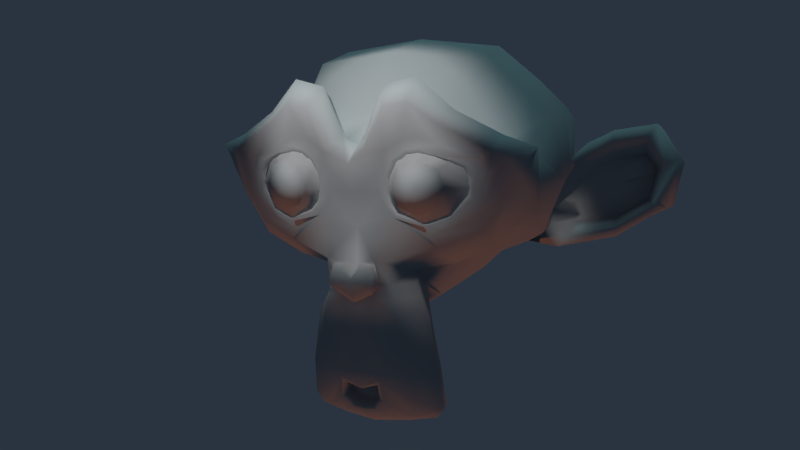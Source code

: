 # Source: demo.blend  (saved by Blender 2.78.0; exported with 4.5.12 LTS)
import bpy
from mathutils import Matrix  # noqa: F401  (used for matrix-valued properties, if any)

bpy.ops.wm.read_factory_settings(use_empty=True)
scene = bpy.context.scene
scene.name = 'Scene'

# ---- collections
col_collection_1 = bpy.data.collections.new('Collection 1'); scene.collection.children.link(col_collection_1)

# ---- materials (node trees are filled in below, after node groups)
mat_leather = bpy.data.materials.new('Leather')
mat_leather.alpha_threshold = 0.0
mat_leather.use_transparent_shadow = False
mat_leather.diffuse_color = (0.496, 0.496, 0.496, 1.0)
mat_leather.specular_color = (0.8961, 0.8961, 0.8961)
mat_leather.roughness = 0.5
mat_leather.specular_intensity = 0.08333
mat_leather.line_color = (0.0, 0.0, 0.0, 1.0)

# ---- material node trees

# ---- world
world_world = bpy.data.worlds.new('World'); scene.world = world_world
world_world.color = (0.02348, 0.03429, 0.05088)
world_world.use_sun_shadow = False
world_world.sun_shadow_jitter_overblur = 0.0
world_world.cycles.sampling_method = 'MANUAL'

# ---- cameras
cam_camera = bpy.data.cameras.new('Camera')
cam_camera.clip_end = 100.0
cam_camera.lens = 35.0
cam_camera.sensor_width = 32.0
cam_camera.sensor_height = 18.0
cam_camera.display_size = 2.0
cam_camera.dof.focus_distance = 0.0
cam_camera.dof.aperture_fstop = 128.0
cam_camera.dof.aperture_blades = 6

# ---- lights
light_spot = bpy.data.lights.new('Spot', 'SPOT')
light_spot.transmission_factor = 0.0
light_spot.use_shadow = False
light_spot.energy = 100.0
light_spot.shadow_buffer_clip_start = 0.5
light_spot.shadow_soft_size = 0.1
light_spot.shadow_maximum_resolution = 0.006
light_spot.use_absolute_resolution = True
light_spot.spot_size = 0.576
light_point_001 = bpy.data.lights.new('Point.001', 'SUN')
light_point_001.color = (1.0, 0.3348, 0.1282)
light_point_001.transmission_factor = 0.0
light_point_001.angle = 0.1993
light_point_001.energy = 0.5
light_point_001.shadow_buffer_clip_start = 0.5
light_point_001.shadow_soft_size = 0.1
light_point_001.shadow_cascade_max_distance = 1000.0
light_point = bpy.data.lights.new('Point', 'SUN')
light_point.color = (0.3759, 0.9398, 1.0)
light_point.transmission_factor = 0.0
light_point.angle = 0.1993
light_point.energy = 0.5
light_point.shadow_buffer_clip_start = 0.5
light_point.shadow_soft_size = 0.1
light_point.shadow_cascade_max_distance = 1000.0

# ---- meshes
me_suzanne = bpy.data.meshes.new('Suzanne')
me_suzanne.from_pydata([(0.4375, -0.7656, 0.1641), (-0.4375, -0.7656, 0.1641), (0.5, -0.6875, 0.09375), (-0.5, -0.6875, 0.09375), (0.5469, -0.5781, 0.05469), (-0.5469, -0.5781, 0.05469), (0.3516, -0.6172, -0.02344), (-0.3516, -0.6172, -0.02344), (0.3516, -0.7188, 0.03125), (-0.3516, -0.7188, 0.03125), (0.3516, -0.7812, 0.1328), (-0.3516, -0.7812, 0.1328), (0.2734, -0.7969, 0.1641), (-0.2734, -0.7969, 0.1641), (0.2031, -0.7422, 0.09375), (-0.2031, -0.7422, 0.09375), (0.1562, -0.6484, 0.05469), (-0.1562, -0.6484, 0.05469), (0.07812, -0.6562, 0.2422), (-0.07812, -0.6562, 0.2422), (0.1406, -0.7422, 0.2422), (-0.1406, -0.7422, 0.2422), (0.2422, -0.7969, 0.2422), (-0.2422, -0.7969, 0.2422), (0.2734, -0.7969, 0.3281), (-0.2734, -0.7969, 0.3281), (0.2031, -0.7422, 0.3906), (-0.2031, -0.7422, 0.3906), (0.1562, -0.6484, 0.4375), (-0.1562, -0.6484, 0.4375), (0.3516, -0.6172, 0.5156), (-0.3516, -0.6172, 0.5156), (0.3516, -0.7188, 0.4531), (-0.3516, -0.7188, 0.4531), (0.3516, -0.7812, 0.3594), (-0.3516, -0.7812, 0.3594), (0.4375, -0.7656, 0.3281), (-0.4375, -0.7656, 0.3281), (0.5, -0.6875, 0.3906), (-0.5, -0.6875, 0.3906), (0.5469, -0.5781, 0.4375), (-0.5469, -0.5781, 0.4375), (0.625, -0.5625, 0.2422), (-0.625, -0.5625, 0.2422), (0.5625, -0.6719, 0.2422), (-0.5625, -0.6719, 0.2422), (0.4688, -0.7578, 0.2422), (-0.4688, -0.7578, 0.2422), (0.4766, -0.7734, 0.2422), (-0.4766, -0.7734, 0.2422), (0.4453, -0.7812, 0.3359), (-0.4453, -0.7812, 0.3359), (0.3516, -0.8047, 0.375), (-0.3516, -0.8047, 0.375), (0.2656, -0.8203, 0.3359), (-0.2656, -0.8203, 0.3359), (0.2266, -0.8203, 0.2422), (-0.2266, -0.8203, 0.2422), (0.2656, -0.8203, 0.1562), (-0.2656, -0.8203, 0.1562), (0.3516, -0.8281, 0.2422), (-0.3516, -0.8281, 0.2422), (0.3516, -0.8047, 0.1172), (-0.3516, -0.8047, 0.1172), (0.4453, -0.7812, 0.1562), (-0.4453, -0.7812, 0.1562), (0.0, -0.7422, 0.4297), (0.0, -0.8203, 0.3516), (0.0, -0.7344, -0.6797), (0.0, -0.7812, -0.3203), (0.0, -0.7969, -0.1875), (0.0, -0.7188, -0.7734), (0.0, -0.6016, 0.4062), (0.0, -0.5703, 0.5703), (0.0, 0.5469, 0.8984), (0.0, 0.8516, 0.5625), (0.0, 0.8281, 0.07031), (0.0, 0.3516, -0.3828), (0.2031, -0.5625, -0.1875), (-0.2031, -0.5625, -0.1875), (0.3125, -0.5703, -0.4375), (-0.3125, -0.5703, -0.4375), (0.3516, -0.5703, -0.6953), (-0.3516, -0.5703, -0.6953), (0.3672, -0.5312, -0.8906), (-0.3672, -0.5312, -0.8906), (0.3281, -0.5234, -0.9453), (-0.3281, -0.5234, -0.9453), (0.1797, -0.5547, -0.9688), (-0.1797, -0.5547, -0.9688), (0.0, -0.5781, -0.9844), (0.4375, -0.5312, -0.1406), (-0.4375, -0.5312, -0.1406), (0.6328, -0.5391, -0.03906), (-0.6328, -0.5391, -0.03906), (0.8281, -0.4453, 0.1484), (-0.8281, -0.4453, 0.1484), (0.8594, -0.5938, 0.4297), (-0.8594, -0.5938, 0.4297), (0.7109, -0.625, 0.4844), (-0.7109, -0.625, 0.4844), (0.4922, -0.6875, 0.6016), (-0.4922, -0.6875, 0.6016), (0.3203, -0.7344, 0.7578), (-0.3203, -0.7344, 0.7578), (0.1562, -0.7578, 0.7188), (-0.1562, -0.7578, 0.7188), (0.0625, -0.75, 0.4922), (-0.0625, -0.75, 0.4922), (0.1641, -0.7734, 0.4141), (-0.1641, -0.7734, 0.4141), (0.125, -0.7656, 0.3047), (-0.125, -0.7656, 0.3047), (0.2031, -0.7422, 0.09375), (-0.2031, -0.7422, 0.09375), (0.375, -0.7031, 0.01562), (-0.375, -0.7031, 0.01562), (0.4922, -0.6719, 0.0625), (-0.4922, -0.6719, 0.0625), (0.625, -0.6484, 0.1875), (-0.625, -0.6484, 0.1875), (0.6406, -0.6484, 0.2969), (-0.6406, -0.6484, 0.2969), (0.6016, -0.6641, 0.375), (-0.6016, -0.6641, 0.375), (0.4297, -0.7188, 0.4375), (-0.4297, -0.7188, 0.4375), (0.25, -0.7578, 0.4688), (-0.25, -0.7578, 0.4688), (0.0, -0.7344, -0.7656), (0.1094, -0.7344, -0.7188), (-0.1094, -0.7344, -0.7188), (0.1172, -0.7109, -0.8359), (-0.1172, -0.7109, -0.8359), (0.0625, -0.6953, -0.8828), (-0.0625, -0.6953, -0.8828), (0.0, -0.6875, -0.8906), (0.0, -0.75, -0.1953), (0.0, -0.7422, -0.1406), (0.1016, -0.7422, -0.1484), (-0.1016, -0.7422, -0.1484), (0.125, -0.75, -0.2266), (-0.125, -0.75, -0.2266), (0.08594, -0.7422, -0.2891), (-0.08594, -0.7422, -0.2891), (0.3984, -0.6719, -0.04688), (-0.3984, -0.6719, -0.04688), (0.6172, -0.625, 0.05469), (-0.6172, -0.625, 0.05469), (0.7266, -0.6016, 0.2031), (-0.7266, -0.6016, 0.2031), (0.7422, -0.6562, 0.375), (-0.7422, -0.6562, 0.375), (0.6875, -0.7266, 0.4141), (-0.6875, -0.7266, 0.4141), (0.4375, -0.7969, 0.5469), (-0.4375, -0.7969, 0.5469), (0.3125, -0.8359, 0.6406), (-0.3125, -0.8359, 0.6406), (0.2031, -0.8516, 0.6172), (-0.2031, -0.8516, 0.6172), (0.1016, -0.8438, 0.4297), (-0.1016, -0.8438, 0.4297), (0.125, -0.8125, -0.1016), (-0.125, -0.8125, -0.1016), (0.2109, -0.7109, -0.4453), (-0.2109, -0.7109, -0.4453), (0.25, -0.6875, -0.7031), (-0.25, -0.6875, -0.7031), (0.2656, -0.6641, -0.8203), (-0.2656, -0.6641, -0.8203), (0.2344, -0.6328, -0.9141), (-0.2344, -0.6328, -0.9141), (0.1641, -0.6328, -0.9297), (-0.1641, -0.6328, -0.9297), (0.0, -0.6406, -0.9453), (0.0, -0.7266, 0.04688), (0.0, -0.7656, 0.2109), (0.3281, -0.7422, 0.4766), (-0.3281, -0.7422, 0.4766), (0.1641, -0.75, 0.1406), (-0.1641, -0.75, 0.1406), (0.1328, -0.7578, 0.2109), (-0.1328, -0.7578, 0.2109), (0.1172, -0.7344, -0.6875), (-0.1172, -0.7344, -0.6875), (0.07812, -0.75, -0.4453), (-0.07812, -0.75, -0.4453), (0.0, -0.75, -0.4453), (0.0, -0.7422, -0.3281), (0.09375, -0.7812, -0.2734), (-0.09375, -0.7812, -0.2734), (0.1328, -0.7969, -0.2266), (-0.1328, -0.7969, -0.2266), (0.1094, -0.7812, -0.1328), (-0.1094, -0.7812, -0.1328), (0.03906, -0.7812, -0.125), (-0.03906, -0.7812, -0.125), (0.0, -0.8281, -0.2031), (0.04688, -0.8125, -0.1484), (-0.04688, -0.8125, -0.1484), (0.09375, -0.8125, -0.1562), (-0.09375, -0.8125, -0.1562), (0.1094, -0.8281, -0.2266), (-0.1094, -0.8281, -0.2266), (0.07812, -0.8047, -0.25), (-0.07812, -0.8047, -0.25), (0.0, -0.8047, -0.2891), (0.2578, -0.5547, -0.3125), (-0.2578, -0.5547, -0.3125), (0.1641, -0.7109, -0.2422), (-0.1641, -0.7109, -0.2422), (0.1797, -0.7109, -0.3125), (-0.1797, -0.7109, -0.3125), (0.2344, -0.5547, -0.25), (-0.2344, -0.5547, -0.25), (0.0, -0.6875, -0.875), (0.04688, -0.6875, -0.8672), (-0.04688, -0.6875, -0.8672), (0.09375, -0.7109, -0.8203), (-0.09375, -0.7109, -0.8203), (0.09375, -0.7266, -0.7422), (-0.09375, -0.7266, -0.7422), (0.0, -0.6562, -0.7812), (0.09375, -0.6641, -0.75), (-0.09375, -0.6641, -0.75), (0.09375, -0.6406, -0.8125), (-0.09375, -0.6406, -0.8125), (0.04688, -0.6328, -0.8516), (-0.04688, -0.6328, -0.8516), (0.0, -0.6328, -0.8594), (0.1719, -0.7812, 0.2188), (-0.1719, -0.7812, 0.2188), (0.1875, -0.7734, 0.1562), (-0.1875, -0.7734, 0.1562), (0.3359, -0.7578, 0.4297), (-0.3359, -0.7578, 0.4297), (0.2734, -0.7734, 0.4219), (-0.2734, -0.7734, 0.4219), (0.4219, -0.7734, 0.3984), (-0.4219, -0.7734, 0.3984), (0.5625, -0.6953, 0.3516), (-0.5625, -0.6953, 0.3516), (0.5859, -0.6875, 0.2891), (-0.5859, -0.6875, 0.2891), (0.5781, -0.6797, 0.1953), (-0.5781, -0.6797, 0.1953), (0.4766, -0.7188, 0.1016), (-0.4766, -0.7188, 0.1016), (0.375, -0.7422, 0.0625), (-0.375, -0.7422, 0.0625), (0.2266, -0.7812, 0.1094), (-0.2266, -0.7812, 0.1094), (0.1797, -0.7812, 0.2969), (-0.1797, -0.7812, 0.2969), (0.2109, -0.7812, 0.375), (-0.2109, -0.7812, 0.375), (0.2344, -0.7578, 0.3594), (-0.2344, -0.7578, 0.3594), (0.1953, -0.7578, 0.2969), (-0.1953, -0.7578, 0.2969), (0.2422, -0.7578, 0.125), (-0.2422, -0.7578, 0.125), (0.375, -0.7266, 0.08594), (-0.375, -0.7266, 0.08594), (0.4609, -0.7031, 0.1172), (-0.4609, -0.7031, 0.1172), (0.5469, -0.6719, 0.2109), (-0.5469, -0.6719, 0.2109), (0.5547, -0.6719, 0.2812), (-0.5547, -0.6719, 0.2812), (0.5312, -0.6797, 0.3359), (-0.5312, -0.6797, 0.3359), (0.4141, -0.75, 0.3906), (-0.4141, -0.75, 0.3906), (0.2812, -0.7656, 0.3984), (-0.2812, -0.7656, 0.3984), (0.3359, -0.75, 0.4062), (-0.3359, -0.75, 0.4062), (0.2031, -0.75, 0.1719), (-0.2031, -0.75, 0.1719), (0.1953, -0.75, 0.2266), (-0.1953, -0.75, 0.2266), (0.1094, -0.6094, 0.4609), (-0.1094, -0.6094, 0.4609), (0.1953, -0.6172, 0.6641), (-0.1953, -0.6172, 0.6641), (0.3359, -0.5938, 0.6875), (-0.3359, -0.5938, 0.6875), (0.4844, -0.5547, 0.5547), (-0.4844, -0.5547, 0.5547), (0.6797, -0.4922, 0.4531), (-0.6797, -0.4922, 0.4531), (0.7969, -0.4609, 0.4062), (-0.7969, -0.4609, 0.4062), (0.7734, -0.375, 0.1641), (-0.7734, -0.375, 0.1641), (0.6016, -0.4141, 0.0), (-0.6016, -0.4141, 0.0), (0.4375, -0.4688, -0.09375), (-0.4375, -0.4688, -0.09375), (0.0, -0.2891, 0.8984), (0.0, 0.07812, 0.9844), (0.0, 0.6719, -0.1953), (0.0, -0.1875, -0.4609), (0.0, -0.4609, -0.9766), (0.0, -0.3438, -0.8047), (0.0, -0.3203, -0.5703), (0.0, -0.2812, -0.4844), (0.8516, -0.05469, 0.2344), (-0.8516, -0.05469, 0.2344), (0.8594, 0.04688, 0.3203), (-0.8594, 0.04688, 0.3203), (0.7734, 0.4375, 0.2656), (-0.7734, 0.4375, 0.2656), (0.4609, 0.7031, 0.4375), (-0.4609, 0.7031, 0.4375), (0.7344, -0.07031, -0.04688), (-0.7344, -0.07031, -0.04688), (0.5938, 0.1641, -0.125), (-0.5938, 0.1641, -0.125), (0.6406, 0.4297, -0.007812), (-0.6406, 0.4297, -0.007812), (0.3359, 0.6641, 0.05469), (-0.3359, 0.6641, 0.05469), (0.2344, -0.4062, -0.3516), (-0.2344, -0.4062, -0.3516), (0.1797, -0.2578, -0.4141), (-0.1797, -0.2578, -0.4141), (0.2891, -0.3828, -0.7109), (-0.2891, -0.3828, -0.7109), (0.25, -0.3906, -0.5), (-0.25, -0.3906, -0.5), (0.3281, -0.3984, -0.9141), (-0.3281, -0.3984, -0.9141), (0.1406, -0.3672, -0.7578), (-0.1406, -0.3672, -0.7578), (0.125, -0.3594, -0.5391), (-0.125, -0.3594, -0.5391), (0.1641, -0.4375, -0.9453), (-0.1641, -0.4375, -0.9453), (0.2188, -0.4297, -0.2812), (-0.2188, -0.4297, -0.2812), (0.2109, -0.4688, -0.2266), (-0.2109, -0.4688, -0.2266), (0.2031, -0.5, -0.1719), (-0.2031, -0.5, -0.1719), (0.2109, -0.1641, -0.3906), (-0.2109, -0.1641, -0.3906), (0.2969, 0.2656, -0.3125), (-0.2969, 0.2656, -0.3125), (0.3438, 0.5391, -0.1484), (-0.3438, 0.5391, -0.1484), (0.4531, 0.3828, 0.8672), (-0.4531, 0.3828, 0.8672), (0.4531, 0.07031, 0.9297), (-0.4531, 0.07031, 0.9297), (0.4531, -0.2344, 0.8516), (-0.4531, -0.2344, 0.8516), (0.4609, -0.4297, 0.5234), (-0.4609, -0.4297, 0.5234), (0.7266, -0.3359, 0.4062), (-0.7266, -0.3359, 0.4062), (0.6328, -0.2812, 0.4531), (-0.6328, -0.2812, 0.4531), (0.6406, -0.05469, 0.7031), (-0.6406, -0.05469, 0.7031), (0.7969, -0.125, 0.5625), (-0.7969, -0.125, 0.5625), (0.7969, 0.1172, 0.6172), (-0.7969, 0.1172, 0.6172), (0.6406, 0.1953, 0.75), (-0.6406, 0.1953, 0.75), (0.6406, 0.4453, 0.6797), (-0.6406, 0.4453, 0.6797), (0.7969, 0.3594, 0.5391), (-0.7969, 0.3594, 0.5391), (0.6172, 0.5859, 0.3281), (-0.6172, 0.5859, 0.3281), (0.4844, 0.5469, 0.02344), (-0.4844, 0.5469, 0.02344), (0.8203, 0.2031, 0.3281), (-0.8203, 0.2031, 0.3281), (0.4062, -0.1484, -0.1719), (-0.4062, -0.1484, -0.1719), (0.4297, 0.2109, -0.1953), (-0.4297, 0.2109, -0.1953), (0.8906, 0.2344, 0.4062), (-0.8906, 0.2344, 0.4062), (0.7734, 0.125, -0.1406), (-0.7734, 0.125, -0.1406), (1.039, 0.3281, -0.1016), (-1.039, 0.3281, -0.1016), (1.281, 0.4297, 0.05469), (-1.281, 0.4297, 0.05469), (1.352, 0.4219, 0.3203), (-1.352, 0.4219, 0.3203), (1.234, 0.4219, 0.5078), (-1.234, 0.4219, 0.5078), (1.023, 0.3125, 0.4766), (-1.023, 0.3125, 0.4766), (1.016, 0.2891, 0.4141), (-1.016, 0.2891, 0.4141), (1.188, 0.3906, 0.4375), (-1.188, 0.3906, 0.4375), (1.266, 0.4062, 0.2891), (-1.266, 0.4062, 0.2891), (1.211, 0.4062, 0.07812), (-1.211, 0.4062, 0.07812), (1.031, 0.3047, -0.03906), (-1.031, 0.3047, -0.03906), (0.8281, 0.1328, -0.07031), (-0.8281, 0.1328, -0.07031), (0.9219, 0.2188, 0.3594), (-0.9219, 0.2188, 0.3594), (0.9453, 0.2891, 0.3047), (-0.9453, 0.2891, 0.3047), (0.8828, 0.2109, -0.02344), (-0.8828, 0.2109, -0.02344), (1.039, 0.3672, 0.0), (-1.039, 0.3672, 0.0), (1.188, 0.4453, 0.09375), (-1.188, 0.4453, 0.09375), (1.234, 0.4453, 0.25), (-1.234, 0.4453, 0.25), (1.172, 0.4375, 0.3594), (-1.172, 0.4375, 0.3594), (1.023, 0.3594, 0.3438), (-1.023, 0.3594, 0.3438), (0.8438, 0.2109, 0.2891), (-0.8438, 0.2109, 0.2891), (0.8359, 0.2734, 0.1719), (-0.8359, 0.2734, 0.1719), (0.7578, 0.2734, 0.09375), (-0.7578, 0.2734, 0.09375), (0.8203, 0.2734, 0.08594), (-0.8203, 0.2734, 0.08594), (0.8438, 0.2734, 0.01562), (-0.8438, 0.2734, 0.01562), (0.8125, 0.2734, -0.01562), (-0.8125, 0.2734, -0.01562), (0.7266, 0.07031, 0.0), (-0.7266, 0.07031, 0.0), (0.7188, 0.1719, -0.02344), (-0.7188, 0.1719, -0.02344), (0.7188, 0.1875, 0.03906), (-0.7188, 0.1875, 0.03906), (0.7969, 0.2109, 0.2031), (-0.7969, 0.2109, 0.2031), (0.8906, 0.2656, 0.2422), (-0.8906, 0.2656, 0.2422), (0.8906, 0.3203, 0.2344), (-0.8906, 0.3203, 0.2344), (0.8125, 0.3203, -0.01562), (-0.8125, 0.3203, -0.01562), (0.8516, 0.3203, 0.01562), (-0.8516, 0.3203, 0.01562), (0.8281, 0.3203, 0.07812), (-0.8281, 0.3203, 0.07812), (0.7656, 0.3203, 0.09375), (-0.7656, 0.3203, 0.09375), (0.8438, 0.3203, 0.1719), (-0.8438, 0.3203, 0.1719), (1.039, 0.4141, 0.3281), (-1.039, 0.4141, 0.3281), (1.188, 0.4844, 0.3438), (-1.188, 0.4844, 0.3438), (1.258, 0.4922, 0.2422), (-1.258, 0.4922, 0.2422), (1.211, 0.4844, 0.08594), (-1.211, 0.4844, 0.08594), (1.047, 0.4219, 0.0), (-1.047, 0.4219, 0.0), (0.8828, 0.2656, -0.01562), (-0.8828, 0.2656, -0.01562), (0.9531, 0.3438, 0.2891), (-0.9531, 0.3438, 0.2891), (0.8906, 0.3281, 0.1094), (-0.8906, 0.3281, 0.1094), (0.9375, 0.3359, 0.0625), (-0.9375, 0.3359, 0.0625), (1.0, 0.3672, 0.125), (-1.0, 0.3672, 0.125), (0.9609, 0.3516, 0.1719), (-0.9609, 0.3516, 0.1719), (1.016, 0.375, 0.2344), (-1.016, 0.375, 0.2344), (1.055, 0.3828, 0.1875), (-1.055, 0.3828, 0.1875), (1.109, 0.3906, 0.2109), (-1.109, 0.3906, 0.2109), (1.086, 0.3906, 0.2734), (-1.086, 0.3906, 0.2734), (1.023, 0.4844, 0.4375), (-1.023, 0.4844, 0.4375), (1.25, 0.5469, 0.4688), (-1.25, 0.5469, 0.4688), (1.367, 0.5, 0.2969), (-1.367, 0.5, 0.2969), (1.312, 0.5312, 0.05469), (-1.312, 0.5312, 0.05469), (1.039, 0.4922, -0.08594), (-1.039, 0.4922, -0.08594), (0.7891, 0.3281, -0.125), (-0.7891, 0.3281, -0.125), (0.8594, 0.3828, 0.3828), (-0.8594, 0.3828, 0.3828)], [], [(46, 0, 2, 44), (3, 1, 47, 45), (44, 2, 4, 42), (5, 3, 45, 43), (2, 8, 6, 4), (7, 9, 3, 5), (0, 10, 8, 2), (9, 11, 1, 3), (10, 12, 14, 8), (15, 13, 11, 9), (8, 14, 16, 6), (17, 15, 9, 7), (14, 20, 18, 16), (19, 21, 15, 17), (12, 22, 20, 14), (21, 23, 13, 15), (22, 24, 26, 20), (27, 25, 23, 21), (20, 26, 28, 18), (29, 27, 21, 19), (26, 32, 30, 28), (31, 33, 27, 29), (24, 34, 32, 26), (33, 35, 25, 27), (34, 36, 38, 32), (39, 37, 35, 33), (32, 38, 40, 30), (41, 39, 33, 31), (38, 44, 42, 40), (43, 45, 39, 41), (36, 46, 44, 38), (45, 47, 37, 39), (46, 36, 50, 48), (51, 37, 47, 49), (36, 34, 52, 50), (53, 35, 37, 51), (34, 24, 54, 52), (55, 25, 35, 53), (24, 22, 56, 54), (57, 23, 25, 55), (22, 12, 58, 56), (59, 13, 23, 57), (12, 10, 62, 58), (63, 11, 13, 59), (10, 0, 64, 62), (65, 1, 11, 63), (0, 46, 48, 64), (49, 47, 1, 65), (60, 64, 48), (49, 65, 61), (62, 64, 60), (61, 65, 63), (60, 58, 62), (63, 59, 61), (60, 56, 58), (59, 57, 61), (60, 54, 56), (57, 55, 61), (60, 52, 54), (55, 53, 61), (60, 50, 52), (53, 51, 61), (60, 48, 50), (51, 49, 61), (88, 173, 175, 90), (175, 174, 89, 90), (86, 171, 173, 88), (174, 172, 87, 89), (84, 169, 171, 86), (172, 170, 85, 87), (82, 167, 169, 84), (170, 168, 83, 85), (80, 165, 167, 82), (168, 166, 81, 83), (78, 91, 145, 163), (146, 92, 79, 164), (91, 93, 147, 145), (148, 94, 92, 146), (93, 95, 149, 147), (150, 96, 94, 148), (95, 97, 151, 149), (152, 98, 96, 150), (97, 99, 153, 151), (154, 100, 98, 152), (99, 101, 155, 153), (156, 102, 100, 154), (101, 103, 157, 155), (158, 104, 102, 156), (103, 105, 159, 157), (160, 106, 104, 158), (105, 107, 161, 159), (162, 108, 106, 160), (107, 66, 67, 161), (67, 66, 108, 162), (109, 127, 159, 161), (160, 128, 110, 162), (127, 178, 157, 159), (158, 179, 128, 160), (125, 155, 157, 178), (158, 156, 126, 179), (123, 153, 155, 125), (156, 154, 124, 126), (121, 151, 153, 123), (154, 152, 122, 124), (119, 149, 151, 121), (152, 150, 120, 122), (117, 147, 149, 119), (150, 148, 118, 120), (115, 145, 147, 117), (148, 146, 116, 118), (113, 163, 145, 115), (146, 164, 114, 116), (113, 180, 176, 163), (176, 181, 114, 164), (109, 161, 67, 111), (67, 162, 110, 112), (111, 67, 177, 182), (177, 67, 112, 183), (176, 180, 182, 177), (183, 181, 176, 177), (134, 136, 175, 173), (175, 136, 135, 174), (132, 134, 173, 171), (174, 135, 133, 172), (130, 132, 171, 169), (172, 133, 131, 170), (165, 186, 184, 167), (185, 187, 166, 168), (130, 169, 167, 184), (168, 170, 131, 185), (143, 189, 188, 186), (188, 189, 144, 187), (184, 186, 188, 68), (188, 187, 185, 68), (129, 130, 184, 68), (185, 131, 129, 68), (141, 192, 190, 143), (191, 193, 142, 144), (139, 194, 192, 141), (193, 195, 140, 142), (138, 196, 194, 139), (195, 197, 138, 140), (137, 70, 196, 138), (197, 70, 137, 138), (189, 143, 190, 69), (191, 144, 189, 69), (69, 190, 205, 207), (206, 191, 69, 207), (70, 198, 199, 196), (200, 198, 70, 197), (196, 199, 201, 194), (202, 200, 197, 195), (194, 201, 203, 192), (204, 202, 195, 193), (192, 203, 205, 190), (206, 204, 193, 191), (198, 203, 201, 199), (202, 204, 198, 200), (198, 207, 205, 203), (206, 207, 198, 204), (138, 139, 163, 176), (164, 140, 138, 176), (139, 141, 210, 163), (211, 142, 140, 164), (141, 143, 212, 210), (213, 144, 142, 211), (143, 186, 165, 212), (166, 187, 144, 213), (80, 208, 212, 165), (213, 209, 81, 166), (208, 214, 210, 212), (211, 215, 209, 213), (78, 163, 210, 214), (211, 164, 79, 215), (130, 129, 71, 221), (71, 129, 131, 222), (132, 130, 221, 219), (222, 131, 133, 220), (134, 132, 219, 217), (220, 133, 135, 218), (136, 134, 217, 216), (218, 135, 136, 216), (216, 217, 228, 230), (229, 218, 216, 230), (217, 219, 226, 228), (227, 220, 218, 229), (219, 221, 224, 226), (225, 222, 220, 227), (221, 71, 223, 224), (223, 71, 222, 225), (223, 230, 228, 224), (229, 230, 223, 225), (224, 228, 226), (227, 229, 225), (182, 180, 233, 231), (234, 181, 183, 232), (111, 182, 231, 253), (232, 183, 112, 254), (109, 111, 253, 255), (254, 112, 110, 256), (180, 113, 251, 233), (252, 114, 181, 234), (113, 115, 249, 251), (250, 116, 114, 252), (115, 117, 247, 249), (248, 118, 116, 250), (117, 119, 245, 247), (246, 120, 118, 248), (119, 121, 243, 245), (244, 122, 120, 246), (121, 123, 241, 243), (242, 124, 122, 244), (123, 125, 239, 241), (240, 126, 124, 242), (125, 178, 235, 239), (236, 179, 126, 240), (178, 127, 237, 235), (238, 128, 179, 236), (127, 109, 255, 237), (256, 110, 128, 238), (237, 255, 257, 275), (258, 256, 238, 276), (235, 237, 275, 277), (276, 238, 236, 278), (239, 235, 277, 273), (278, 236, 240, 274), (241, 239, 273, 271), (274, 240, 242, 272), (243, 241, 271, 269), (272, 242, 244, 270), (245, 243, 269, 267), (270, 244, 246, 268), (247, 245, 267, 265), (268, 246, 248, 266), (249, 247, 265, 263), (266, 248, 250, 264), (251, 249, 263, 261), (264, 250, 252, 262), (233, 251, 261, 279), (262, 252, 234, 280), (255, 253, 259, 257), (260, 254, 256, 258), (253, 231, 281, 259), (282, 232, 254, 260), (231, 233, 279, 281), (280, 234, 232, 282), (66, 107, 283, 72), (284, 108, 66, 72), (107, 105, 285, 283), (286, 106, 108, 284), (105, 103, 287, 285), (288, 104, 106, 286), (103, 101, 289, 287), (290, 102, 104, 288), (101, 99, 291, 289), (292, 100, 102, 290), (99, 97, 293, 291), (294, 98, 100, 292), (97, 95, 295, 293), (296, 96, 98, 294), (95, 93, 297, 295), (298, 94, 96, 296), (93, 91, 299, 297), (300, 92, 94, 298), (307, 308, 327, 337), (328, 308, 307, 338), (306, 307, 337, 335), (338, 307, 306, 336), (305, 306, 335, 339), (336, 306, 305, 340), (88, 90, 305, 339), (305, 90, 89, 340), (86, 88, 339, 333), (340, 89, 87, 334), (84, 86, 333, 329), (334, 87, 85, 330), (82, 84, 329, 331), (330, 85, 83, 332), (329, 335, 337, 331), (338, 336, 330, 332), (329, 333, 339, 335), (340, 334, 330, 336), (325, 331, 337, 327), (338, 332, 326, 328), (80, 82, 331, 325), (332, 83, 81, 326), (208, 341, 343, 214), (344, 342, 209, 215), (80, 325, 341, 208), (342, 326, 81, 209), (78, 214, 343, 345), (344, 215, 79, 346), (78, 345, 299, 91), (300, 346, 79, 92), (76, 323, 351, 303), (352, 324, 76, 303), (303, 351, 349, 77), (350, 352, 303, 77), (77, 349, 347, 304), (348, 350, 77, 304), (304, 347, 327, 308), (328, 348, 304, 308), (325, 327, 347, 341), (348, 328, 326, 342), (295, 297, 317, 309), (318, 298, 296, 310), (75, 315, 323, 76), (324, 316, 75, 76), (301, 357, 355, 302), (356, 358, 301, 302), (302, 355, 353, 74), (354, 356, 302, 74), (74, 353, 315, 75), (316, 354, 74, 75), (291, 293, 361, 363), (362, 294, 292, 364), (363, 361, 367, 365), (368, 362, 364, 366), (365, 367, 369, 371), (370, 368, 366, 372), (371, 369, 375, 373), (376, 370, 372, 374), (313, 377, 373, 375), (374, 378, 314, 376), (315, 353, 373, 377), (374, 354, 316, 378), (353, 355, 371, 373), (372, 356, 354, 374), (355, 357, 365, 371), (366, 358, 356, 372), (357, 359, 363, 365), (364, 360, 358, 366), (289, 291, 363, 359), (364, 292, 290, 360), (73, 359, 357, 301), (358, 360, 73, 301), (283, 285, 287, 289), (288, 286, 284, 290), (283, 289, 359, 73), (360, 290, 284, 73), (72, 283, 73), (73, 284, 72), (293, 295, 309, 361), (310, 296, 294, 362), (309, 311, 367, 361), (368, 312, 310, 362), (311, 381, 369, 367), (370, 382, 312, 368), (313, 375, 369, 381), (370, 376, 314, 382), (347, 349, 385, 383), (386, 350, 348, 384), (317, 383, 385, 319), (386, 384, 318, 320), (297, 299, 383, 317), (384, 300, 298, 318), (299, 343, 341, 383), (342, 344, 300, 384), (341, 347, 383), (384, 348, 342), (299, 345, 343), (344, 346, 300), (313, 321, 379, 377), (380, 322, 314, 378), (315, 377, 379, 323), (380, 378, 316, 324), (319, 385, 379, 321), (380, 386, 320, 322), (349, 351, 379, 385), (380, 352, 350, 386), (323, 379, 351), (352, 380, 324), (399, 387, 413, 401), (414, 388, 400, 402), (399, 401, 403, 397), (404, 402, 400, 398), (397, 403, 405, 395), (406, 404, 398, 396), (395, 405, 407, 393), (408, 406, 396, 394), (393, 407, 409, 391), (410, 408, 394, 392), (391, 409, 411, 389), (412, 410, 392, 390), (409, 419, 417, 411), (418, 420, 410, 412), (407, 421, 419, 409), (420, 422, 408, 410), (405, 423, 421, 407), (422, 424, 406, 408), (403, 425, 423, 405), (424, 426, 404, 406), (401, 427, 425, 403), (426, 428, 402, 404), (401, 413, 415, 427), (416, 414, 402, 428), (317, 319, 443, 441), (444, 320, 318, 442), (319, 389, 411, 443), (412, 390, 320, 444), (309, 317, 441, 311), (442, 318, 310, 312), (381, 429, 413, 387), (414, 430, 382, 388), (411, 417, 439, 443), (440, 418, 412, 444), (437, 445, 443, 439), (444, 446, 438, 440), (433, 445, 437, 435), (438, 446, 434, 436), (431, 447, 445, 433), (446, 448, 432, 434), (429, 447, 431, 449), (432, 448, 430, 450), (413, 429, 449, 415), (450, 430, 414, 416), (311, 447, 429, 381), (430, 448, 312, 382), (311, 441, 445, 447), (446, 442, 312, 448), (441, 443, 445), (446, 444, 442), (415, 449, 451, 475), (452, 450, 416, 476), (449, 431, 461, 451), (462, 432, 450, 452), (431, 433, 459, 461), (460, 434, 432, 462), (433, 435, 457, 459), (458, 436, 434, 460), (435, 437, 455, 457), (456, 438, 436, 458), (437, 439, 453, 455), (454, 440, 438, 456), (439, 417, 473, 453), (474, 418, 440, 454), (427, 415, 475, 463), (476, 416, 428, 464), (425, 427, 463, 465), (464, 428, 426, 466), (423, 425, 465, 467), (466, 426, 424, 468), (421, 423, 467, 469), (468, 424, 422, 470), (419, 421, 469, 471), (470, 422, 420, 472), (417, 419, 471, 473), (472, 420, 418, 474), (457, 455, 479, 477), (480, 456, 458, 478), (477, 479, 481, 483), (482, 480, 478, 484), (483, 481, 487, 485), (488, 482, 484, 486), (485, 487, 489, 491), (490, 488, 486, 492), (463, 475, 485, 491), (486, 476, 464, 492), (451, 483, 485, 475), (486, 484, 452, 476), (451, 461, 477, 483), (478, 462, 452, 484), (457, 477, 461, 459), (462, 478, 458, 460), (453, 473, 479, 455), (480, 474, 454, 456), (471, 481, 479, 473), (480, 482, 472, 474), (469, 487, 481, 471), (482, 488, 470, 472), (467, 489, 487, 469), (488, 490, 468, 470), (465, 491, 489, 467), (490, 492, 466, 468), (463, 491, 465), (466, 492, 464), (391, 389, 503, 501), (504, 390, 392, 502), (393, 391, 501, 499), (502, 392, 394, 500), (395, 393, 499, 497), (500, 394, 396, 498), (397, 395, 497, 495), (498, 396, 398, 496), (399, 397, 495, 493), (496, 398, 400, 494), (387, 399, 493, 505), (494, 400, 388, 506), (493, 501, 503, 505), (504, 502, 494, 506), (493, 495, 499, 501), (500, 496, 494, 502), (495, 497, 499), (500, 498, 496), (313, 381, 387, 505), (388, 382, 314, 506), (313, 505, 503, 321), (504, 506, 314, 322), (319, 321, 503, 389), (504, 322, 320, 390)])
me_suzanne.polygons.foreach_set('use_smooth', [True] * 500)
me_suzanne.materials.append(mat_leather)
me_suzanne.use_remesh_preserve_volume = False
me_suzanne.use_remesh_preserve_attributes = False
me_suzanne.use_mirror_vertex_groups = False
me_suzanne.update()

# ---- objects
ob_spot = bpy.data.objects.new('Spot', light_spot)
ob_point_001 = bpy.data.objects.new('Point.001', light_point_001)
ob_suzanne = bpy.data.objects.new('Suzanne', me_suzanne)
ob_point = bpy.data.objects.new('Point', light_point)
ob_camera = bpy.data.objects.new('Camera', cam_camera)

# ---- transforms, parenting, visibility, modifiers, constraints
ob_spot.location = (-2.328e-10, -2.131, 1.917)
ob_spot.rotation_euler = (0.8423, -0.0, 0.0)
ob_spot.lineart.crease_threshold = 0.0
ob_point_001.location = (0.0, -2.195, -1.619)
ob_point_001.rotation_euler = (-3.142, -0.0, 0.0)
ob_point_001.lineart.crease_threshold = 0.0
ob_suzanne.location = (0.0, 0.0, 0.0)
ob_suzanne.lineart.crease_threshold = 0.0
ob_point.location = (0.0, -2.195, 1.204)
ob_point.lineart.crease_threshold = 0.0
ob_camera.location = (1.956, -4.463, 0.6279)
ob_camera.rotation_euler = (1.434, 0.01326, 0.4317)
ob_camera.lineart.crease_threshold = 0.0

# ---- collection membership
col_collection_1.objects.link(ob_spot)
col_collection_1.objects.link(ob_point_001)
col_collection_1.objects.link(ob_suzanne)
col_collection_1.objects.link(ob_point)
col_collection_1.objects.link(ob_camera)

# ---- scene / render settings (as saved in the file)
scene.camera = ob_camera
scene.frame_start = 1; scene.frame_end = 250; scene.frame_set(1)
scene.render.engine = 'BLENDER_EEVEE_NEXT'
scene.render.resolution_percentage = 50
scene.render.dither_intensity = 0.0
scene.cycles.use_denoising = False
scene.cycles.samples = 128
scene.cycles.sampling_pattern = 'TABULATED_SOBOL'
scene.cycles.light_sampling_threshold = 0.0
scene.cycles.use_adaptive_sampling = False
scene.cycles.use_light_tree = False
scene.cycles.blur_glossy = 0.0
scene.cycles.sample_clamp_indirect = 0.0
scene.view_settings.view_transform = 'Standard'
bpy.context.view_layer.update()
